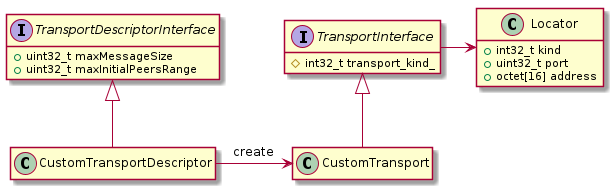

The diagram above was rendered by PlantUML. Its source (embedded in the PNG):
@startuml
hide empty members
interface TransportDescriptorInterface
{
    +uint32_t maxMessageSize
    +uint32_t maxInitialPeersRange
}
interface TransportInterface
{
    #int32_t transport_kind_
}
class Locator
{
    +int32_t kind
    +uint32_t port
    +octet[16] address
}
TransportDescriptorInterface <|-- CustomTransportDescriptor
TransportInterface <|-- CustomTransport
CustomTransport <--right CustomTransportDescriptor : create
Locator <--right TransportInterface

@enduml